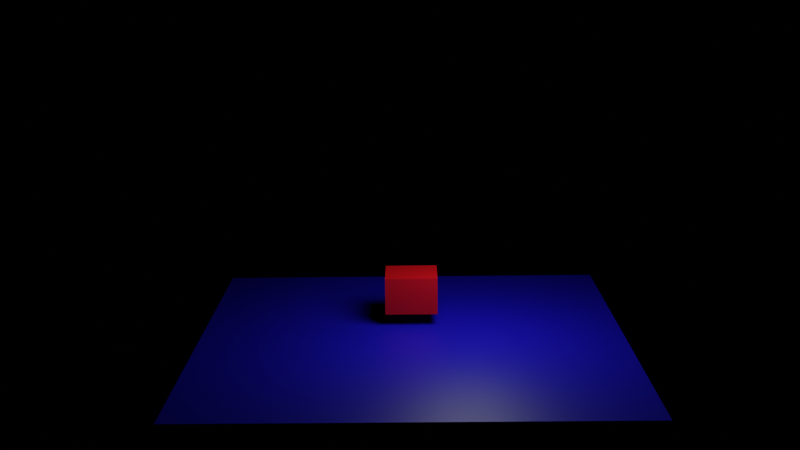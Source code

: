 # Source: pointsInLine.blend  (saved by Blender 2.91.10; exported with 4.5.12 LTS)
import bpy
from mathutils import Matrix  # noqa: F401  (used for matrix-valued properties, if any)

bpy.ops.wm.read_factory_settings(use_empty=True)
scene = bpy.context.scene
scene.name = 'Scene'

# ---- collections
col_collection = bpy.data.collections.new('Collection'); scene.collection.children.link(col_collection)

# ---- materials (node trees are filled in below, after node groups)
mat_material_003 = bpy.data.materials.new('Material.003')
mat_material_003.use_transparent_shadow = False
mat_material_001 = bpy.data.materials.new('Material.001')
mat_material_001.use_transparent_shadow = False
mat_material_002 = bpy.data.materials.new('Material.002')
mat_material_002.use_transparent_shadow = False

# ---- material node trees
mat_material_003.use_nodes = True; mat_material_003.node_tree.nodes.clear()
_N = mat_material_003.node_tree.nodes; _L = mat_material_003.node_tree.links
n0 = _N.new('ShaderNodeBsdfPrincipled'); n0.name = 'Principled BSDF'; n0.location = (10, 300)
n0.distribution = 'GGX'
n0.subsurface_method = 'BURLEY'
n0.inputs[0].default_value = (0.0, 0.8, 0.002463, 1.0)
n0.inputs[3].default_value = 1.45
n0.inputs[27].default_value = (0.0, 0.0, 0.0, 1.0)
n0.inputs[28].default_value = 1.0
n1 = _N.new('ShaderNodeOutputMaterial'); n1.name = 'Material Output'; n1.location = (300, 300)
_L.new(n0.outputs[0], n1.inputs[0])
n1.is_active_output = True
mat_material_001.use_nodes = True; mat_material_001.node_tree.nodes.clear()
_N = mat_material_001.node_tree.nodes; _L = mat_material_001.node_tree.links
n0 = _N.new('ShaderNodeBsdfPrincipled'); n0.name = 'Principled BSDF'; n0.location = (10, 300)
n0.distribution = 'GGX'
n0.subsurface_method = 'BURLEY'
n0.inputs[0].default_value = (0.0128, 0.005829, 0.8, 1.0)
n0.inputs[3].default_value = 1.45
n0.inputs[27].default_value = (0.0, 0.0, 0.0, 1.0)
n0.inputs[28].default_value = 1.0
n1 = _N.new('ShaderNodeOutputMaterial'); n1.name = 'Material Output'; n1.location = (300, 300)
_L.new(n0.outputs[0], n1.inputs[0])
n1.is_active_output = True
mat_material_002.use_nodes = True; mat_material_002.node_tree.nodes.clear()
_N = mat_material_002.node_tree.nodes; _L = mat_material_002.node_tree.links
n0 = _N.new('ShaderNodeBsdfPrincipled'); n0.name = 'Principled BSDF'; n0.location = (10, 300)
n0.distribution = 'GGX'
n0.subsurface_method = 'BURLEY'
n0.inputs[0].default_value = (0.8, 0.003525, 0.01244, 1.0)
n0.inputs[3].default_value = 1.45
n0.inputs[27].default_value = (0.0, 0.0, 0.0, 1.0)
n0.inputs[28].default_value = 1.0
n1 = _N.new('ShaderNodeOutputMaterial'); n1.name = 'Material Output'; n1.location = (300, 300)
_L.new(n0.outputs[0], n1.inputs[0])
n1.is_active_output = True

# ---- world
world_world = bpy.data.worlds.new('World'); scene.world = world_world
world_world.use_nodes = True; world_world.node_tree.nodes.clear()
_N = world_world.node_tree.nodes; _L = world_world.node_tree.links
n0 = _N.new('ShaderNodeOutputWorld'); n0.name = 'World Output'; n0.location = (300, 300)
n1 = _N.new('ShaderNodeBsdfAnisotropic'); n1.name = 'Glossy BSDF'; n1.location = (10, 300)
n1.distribution = 'GGX'
n1.inputs[0].default_value = (0.01532, 0.005698, 0.05085, 1.0)
n2 = _N.new('ShaderNodeBsdfAnisotropic'); n2.name = 'Glossy BSDF.001'; n2.location = (110, 280)
n2.distribution = 'GGX'
n2.inputs[0].default_value = (0.0, 0.004472, 0.8, 1.0)
_L.new(n1.outputs[0], n0.inputs[0])
_L.new(n2.outputs[0], n0.inputs[1])
n0.is_active_output = True
world_world.use_eevee_finite_volume = True
world_world.color = (0.01134, 0.05086, 0.00285)
world_world.use_sun_shadow = False
world_world.sun_shadow_jitter_overblur = 0.0

# ---- cameras
cam_camera_001 = bpy.data.cameras.new('Camera.001')

# ---- lights
light_point = bpy.data.lights.new('Point', 'POINT')
light_point.transmission_factor = 0.0
light_point.shadow_soft_size = 0.25
light_point.shadow_maximum_resolution = 0.006
light_point.use_absolute_resolution = True

# ---- meshes
me_vert = bpy.data.meshes.new('Vert')
me_vert.from_pydata([(0.01258, 1.769, 0.3048), (0.01459, -2.117, 0.1016), (0.01303, -0.0001498, 0.01252), (-0.02192, -1.65, 0.1451), (0.01851, -0.0222, 0.2499), (-0.2482, 0.7215, 0.3304), (-0.2306, -0.7525, 0.2826), (-0.002783, 0.05214, 0.4057), (0.008912, -0.4624, -0.6645), (-0.1229, -0.1611, 0.2041), (-0.08293, -0.2004, 0.232), (-0.07916, -0.1925, 0.1956), (-0.1255, -0.1713, 0.245), (-0.09046, -0.202, 0.2569), (-0.1139, -0.1864, 0.2657), (-0.1192, -0.1925, 0.2998), (-0.1226, -0.2001, 0.3339), (-0.06865, -0.1946, 0.1753), (-0.04036, -0.2011, 0.1233), (-0.1364, -0.141, 0.172), (-0.1407, -0.1247, 0.1287), (-0.1569, -0.1113, 0.1262), (-0.01976, -0.2165, 0.1213), (-0.05338, -0.1984, 0.1481), (-0.1365, -0.1341, 0.1492), (-0.1412, -0.1645, 0.263), (-0.1599, -0.1505, 0.265), (-0.178, -0.1357, 0.2625), (-0.0632, -0.224, 0.2596), (-0.04043, -0.2404, 0.2554), (-0.01616, -0.2587, 0.2534), (-0.1242, -0.209, 0.368), (-0.1229, -0.2182, 0.3953)], [], [])
me_vert.materials.append(mat_material_003)
me_vert.use_remesh_fix_poles = True
me_vert.use_remesh_preserve_attributes = False
me_vert.use_mirror_vertex_groups = False
me_vert.update()
me_plane_001 = bpy.data.meshes.new('Plane.001')
me_plane_001.from_pydata([(-1.0, -1.0, 0.0), (1.0, -1.0, 0.0), (-1.0, 1.0, 0.0), (1.0, 1.0, 0.0)], [], [(0, 1, 3, 2)])
_uv = me_plane_001.uv_layers.new(name='UVMap')
_uv.uv.foreach_set('vector', [0.0, 0.0, 1.0, 0.0, 1.0, 1.0, 0.0, 1.0])
me_plane_001.materials.append(mat_material_001)
me_plane_001.use_remesh_fix_poles = True
me_plane_001.use_remesh_preserve_attributes = False
me_plane_001.use_mirror_vertex_groups = False
me_plane_001.update()
me_cube_002 = bpy.data.meshes.new('Cube.002')
me_cube_002.from_pydata([(-1.0, -1.0, -1.0), (-1.0, -1.0, 1.0), (-1.0, 1.0, -1.0), (-1.0, 1.0, 1.0), (1.0, -1.0, -1.0), (1.0, -1.0, 1.0), (1.0, 1.0, -1.0), (1.0, 1.0, 1.0)], [], [(0, 1, 3, 2), (2, 3, 7, 6), (6, 7, 5, 4), (4, 5, 1, 0), (2, 6, 4, 0), (7, 3, 1, 5)])
_uv = me_cube_002.uv_layers.new(name='UVMap')
_uv.uv.foreach_set('vector', [0.375, 0.0, 0.625, 0.0, 0.625, 0.25, 0.375, 0.25, 0.375, 0.25, 0.625, 0.25, 0.625, 0.5, 0.375, 0.5, 0.375, 0.5, 0.625, 0.5, 0.625, 0.75, 0.375, 0.75, 0.375, 0.75, 0.625, 0.75, 0.625, 1.0, 0.375, 1.0, 0.125, 0.5, 0.375, 0.5, 0.375, 0.75, 0.125, 0.75, 0.625, 0.5, 0.875, 0.5, 0.875, 0.75, 0.625, 0.75])
me_cube_002.materials.append(mat_material_002)
me_cube_002.use_remesh_fix_poles = True
me_cube_002.use_remesh_preserve_attributes = False
me_cube_002.use_mirror_vertex_groups = False
me_cube_002.update()

# ---- objects
ob_vert = bpy.data.objects.new('Vert', me_vert)
ob_point = bpy.data.objects.new('Point', light_point)
ob_camera = bpy.data.objects.new('Camera', cam_camera_001)
ob_plane = bpy.data.objects.new('Plane', me_plane_001)
ob_cube = bpy.data.objects.new('Cube', me_cube_002)

# ---- transforms, parenting, visibility, modifiers, constraints
ob_vert.location = (0.0, 0.0, 0.0)
ob_vert.lineart.crease_threshold = 0.0
ob_point.location = (-0.1326, 0.2151, 0.7631)
ob_point.lineart.crease_threshold = 0.0
ob_camera.location = (4.736, -0.0561, 1.784)
ob_camera.rotation_euler = (1.332, 0.01122, 1.578)
ob_camera.lineart.crease_threshold = 0.0
ob_plane.location = (-0.2482, -0.0561, 0.03017)
ob_plane.lineart.crease_threshold = 0.0
ob_cube.location = (-0.5105, -0.0561, 0.1785)
ob_cube.scale = (0.1177, 0.1265, 0.08983)
ob_cube.lineart.crease_threshold = 0.0

# ---- collection membership
col_collection.objects.link(ob_vert)
col_collection.objects.link(ob_point)
col_collection.objects.link(ob_camera)
col_collection.objects.link(ob_plane)
col_collection.objects.link(ob_cube)

# ---- scene / render settings (as saved in the file)
scene.camera = ob_camera
scene.frame_start = 1; scene.frame_end = 250; scene.frame_set(0)
scene.render.engine = 'BLENDER_EEVEE_NEXT'
scene.cycles.use_denoising = False
scene.cycles.samples = 128
scene.cycles.sampling_pattern = 'TABULATED_SOBOL'
scene.cycles.use_adaptive_sampling = False
scene.cycles.use_light_tree = False
scene.view_settings.view_transform = 'Filmic'
bpy.context.view_layer.update()
